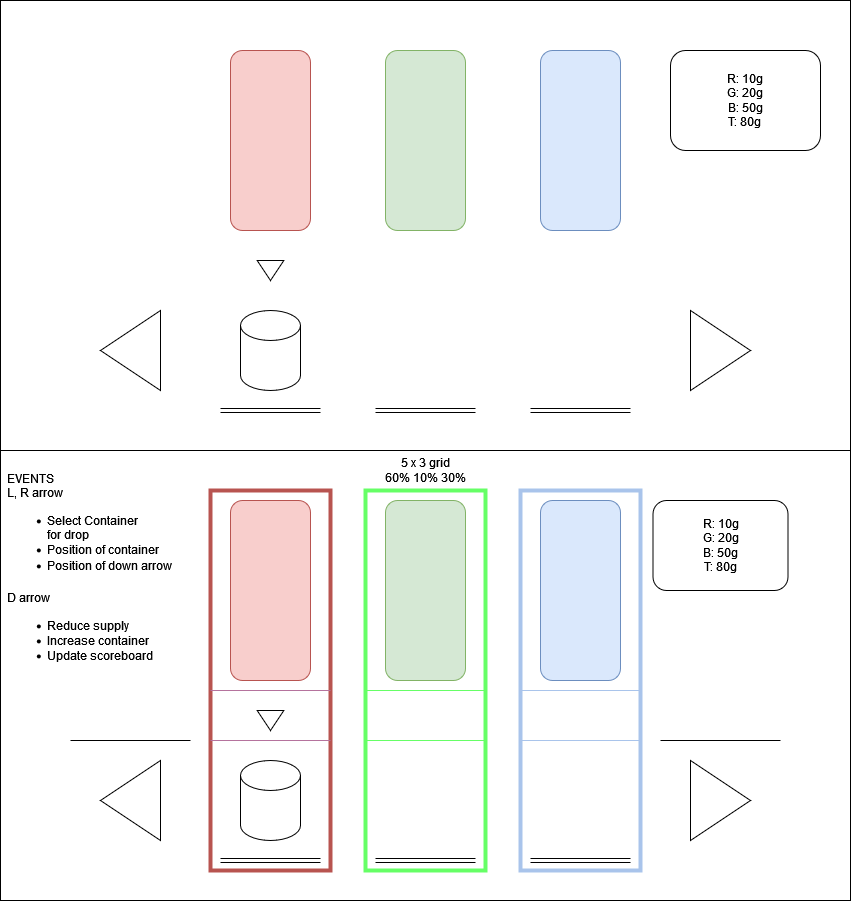

The diagram above was exported from draw.io. Its source (the exported page's mxGraphModel, read from the mxfile embedded in the PNG):
<mxGraphModel dx="1114" dy="608" grid="1" gridSize="10" guides="1" tooltips="1" connect="1" arrows="1" fold="1" page="1" pageScale="1" pageWidth="850" pageHeight="1100" math="0" shadow="0">
  <root>
    <mxCell id="0" />
    <mxCell id="1" parent="0" />
    <mxCell id="R0ePAjbxSP6ZO4KEfzjH-13" value="" style="rounded=0;whiteSpace=wrap;html=1;" vertex="1" parent="1">
      <mxGeometry y="450" width="850" height="450" as="geometry" />
    </mxCell>
    <mxCell id="R0ePAjbxSP6ZO4KEfzjH-25" value="" style="rounded=0;whiteSpace=wrap;html=1;fillColor=none;strokeColor=#b85450;strokeWidth=4;" vertex="1" parent="1">
      <mxGeometry x="210" y="490" width="120" height="380" as="geometry" />
    </mxCell>
    <mxCell id="R0ePAjbxSP6ZO4KEfzjH-1" value="" style="rounded=0;whiteSpace=wrap;html=1;" vertex="1" parent="1">
      <mxGeometry width="850" height="450" as="geometry" />
    </mxCell>
    <mxCell id="R0ePAjbxSP6ZO4KEfzjH-2" value="" style="rounded=1;whiteSpace=wrap;html=1;fillColor=#f8cecc;strokeColor=#b85450;" vertex="1" parent="1">
      <mxGeometry x="230" y="50" width="80" height="180" as="geometry" />
    </mxCell>
    <mxCell id="R0ePAjbxSP6ZO4KEfzjH-3" value="" style="rounded=1;whiteSpace=wrap;html=1;fillColor=#d5e8d4;strokeColor=#82b366;" vertex="1" parent="1">
      <mxGeometry x="385" y="50" width="80" height="180" as="geometry" />
    </mxCell>
    <mxCell id="R0ePAjbxSP6ZO4KEfzjH-4" value="" style="rounded=1;whiteSpace=wrap;html=1;fillColor=#dae8fc;strokeColor=#6c8ebf;" vertex="1" parent="1">
      <mxGeometry x="540" y="50" width="80" height="180" as="geometry" />
    </mxCell>
    <mxCell id="R0ePAjbxSP6ZO4KEfzjH-5" value="" style="shape=cylinder3;whiteSpace=wrap;html=1;boundedLbl=1;backgroundOutline=1;size=15;" vertex="1" parent="1">
      <mxGeometry x="240" y="310" width="60" height="80" as="geometry" />
    </mxCell>
    <mxCell id="R0ePAjbxSP6ZO4KEfzjH-6" value="" style="triangle;whiteSpace=wrap;html=1;direction=west;" vertex="1" parent="1">
      <mxGeometry x="100" y="310" width="60" height="80" as="geometry" />
    </mxCell>
    <mxCell id="R0ePAjbxSP6ZO4KEfzjH-7" value="" style="triangle;whiteSpace=wrap;html=1;" vertex="1" parent="1">
      <mxGeometry x="690" y="310" width="60" height="80" as="geometry" />
    </mxCell>
    <mxCell id="R0ePAjbxSP6ZO4KEfzjH-8" value="" style="triangle;whiteSpace=wrap;html=1;direction=south;" vertex="1" parent="1">
      <mxGeometry x="256.66" y="260" width="26.67" height="20" as="geometry" />
    </mxCell>
    <mxCell id="R0ePAjbxSP6ZO4KEfzjH-9" value="" style="shape=link;html=1;rounded=0;" edge="1" parent="1">
      <mxGeometry width="100" relative="1" as="geometry">
        <mxPoint x="220" y="410" as="sourcePoint" />
        <mxPoint x="320" y="410" as="targetPoint" />
      </mxGeometry>
    </mxCell>
    <mxCell id="R0ePAjbxSP6ZO4KEfzjH-10" value="" style="shape=link;html=1;rounded=0;" edge="1" parent="1">
      <mxGeometry width="100" relative="1" as="geometry">
        <mxPoint x="375" y="410" as="sourcePoint" />
        <mxPoint x="475" y="410" as="targetPoint" />
      </mxGeometry>
    </mxCell>
    <mxCell id="R0ePAjbxSP6ZO4KEfzjH-11" value="" style="shape=link;html=1;rounded=0;" edge="1" parent="1">
      <mxGeometry width="100" relative="1" as="geometry">
        <mxPoint x="530" y="410" as="sourcePoint" />
        <mxPoint x="630" y="410" as="targetPoint" />
      </mxGeometry>
    </mxCell>
    <mxCell id="R0ePAjbxSP6ZO4KEfzjH-12" value="&lt;div&gt;R: 10g&lt;/div&gt;&lt;div&gt;G: 20g&lt;/div&gt;&lt;div&gt;B: 50g&lt;/div&gt;&lt;div&gt;T: 80g&lt;br&gt;&lt;/div&gt;" style="rounded=1;whiteSpace=wrap;html=1;" vertex="1" parent="1">
      <mxGeometry x="670" y="50" width="150" height="100" as="geometry" />
    </mxCell>
    <mxCell id="R0ePAjbxSP6ZO4KEfzjH-14" value="" style="rounded=1;whiteSpace=wrap;html=1;fillColor=#f8cecc;strokeColor=#b85450;" vertex="1" parent="1">
      <mxGeometry x="230" y="500" width="80" height="180" as="geometry" />
    </mxCell>
    <mxCell id="R0ePAjbxSP6ZO4KEfzjH-15" value="" style="rounded=1;whiteSpace=wrap;html=1;fillColor=#d5e8d4;strokeColor=#82b366;" vertex="1" parent="1">
      <mxGeometry x="385" y="500" width="80" height="180" as="geometry" />
    </mxCell>
    <mxCell id="R0ePAjbxSP6ZO4KEfzjH-16" value="" style="rounded=1;whiteSpace=wrap;html=1;fillColor=#dae8fc;strokeColor=#6c8ebf;" vertex="1" parent="1">
      <mxGeometry x="540" y="500" width="80" height="180" as="geometry" />
    </mxCell>
    <mxCell id="R0ePAjbxSP6ZO4KEfzjH-17" value="" style="shape=cylinder3;whiteSpace=wrap;html=1;boundedLbl=1;backgroundOutline=1;size=15;" vertex="1" parent="1">
      <mxGeometry x="240" y="760" width="60" height="80" as="geometry" />
    </mxCell>
    <mxCell id="R0ePAjbxSP6ZO4KEfzjH-18" value="" style="triangle;whiteSpace=wrap;html=1;direction=west;" vertex="1" parent="1">
      <mxGeometry x="100" y="760" width="60" height="80" as="geometry" />
    </mxCell>
    <mxCell id="R0ePAjbxSP6ZO4KEfzjH-19" value="" style="triangle;whiteSpace=wrap;html=1;" vertex="1" parent="1">
      <mxGeometry x="690" y="760" width="60" height="80" as="geometry" />
    </mxCell>
    <mxCell id="R0ePAjbxSP6ZO4KEfzjH-20" value="" style="triangle;whiteSpace=wrap;html=1;direction=south;" vertex="1" parent="1">
      <mxGeometry x="256.66" y="710" width="26.67" height="20" as="geometry" />
    </mxCell>
    <mxCell id="R0ePAjbxSP6ZO4KEfzjH-21" value="" style="shape=link;html=1;rounded=0;" edge="1" parent="1">
      <mxGeometry width="100" relative="1" as="geometry">
        <mxPoint x="220" y="860" as="sourcePoint" />
        <mxPoint x="320" y="860" as="targetPoint" />
      </mxGeometry>
    </mxCell>
    <mxCell id="R0ePAjbxSP6ZO4KEfzjH-22" value="" style="shape=link;html=1;rounded=0;" edge="1" parent="1">
      <mxGeometry width="100" relative="1" as="geometry">
        <mxPoint x="375" y="860" as="sourcePoint" />
        <mxPoint x="475" y="860" as="targetPoint" />
      </mxGeometry>
    </mxCell>
    <mxCell id="R0ePAjbxSP6ZO4KEfzjH-23" value="" style="shape=link;html=1;rounded=0;" edge="1" parent="1">
      <mxGeometry width="100" relative="1" as="geometry">
        <mxPoint x="530" y="860" as="sourcePoint" />
        <mxPoint x="630" y="860" as="targetPoint" />
      </mxGeometry>
    </mxCell>
    <mxCell id="R0ePAjbxSP6ZO4KEfzjH-24" value="&lt;div&gt;R: 10g&lt;/div&gt;&lt;div&gt;G: 20g&lt;/div&gt;&lt;div&gt;B: 50g&lt;/div&gt;&lt;div&gt;T: 80g&lt;br&gt;&lt;/div&gt;" style="rounded=1;whiteSpace=wrap;html=1;" vertex="1" parent="1">
      <mxGeometry x="652.5" y="500" width="135" height="90" as="geometry" />
    </mxCell>
    <mxCell id="R0ePAjbxSP6ZO4KEfzjH-26" value="" style="rounded=0;whiteSpace=wrap;html=1;fillColor=none;strokeColor=#66FF66;strokeWidth=4;" vertex="1" parent="1">
      <mxGeometry x="365" y="490" width="120" height="380" as="geometry" />
    </mxCell>
    <mxCell id="R0ePAjbxSP6ZO4KEfzjH-27" value="" style="rounded=0;whiteSpace=wrap;html=1;fillColor=none;strokeColor=#A9C4EB;strokeWidth=4;" vertex="1" parent="1">
      <mxGeometry x="520" y="490" width="120" height="380" as="geometry" />
    </mxCell>
    <mxCell id="R0ePAjbxSP6ZO4KEfzjH-28" value="" style="endArrow=none;html=1;rounded=0;strokeColor=#B5739D;" edge="1" parent="1">
      <mxGeometry width="50" height="50" relative="1" as="geometry">
        <mxPoint x="210" y="690" as="sourcePoint" />
        <mxPoint x="330" y="690" as="targetPoint" />
      </mxGeometry>
    </mxCell>
    <mxCell id="R0ePAjbxSP6ZO4KEfzjH-29" value="" style="endArrow=none;html=1;rounded=0;strokeColor=#B5739D;" edge="1" parent="1">
      <mxGeometry width="50" height="50" relative="1" as="geometry">
        <mxPoint x="210" y="740" as="sourcePoint" />
        <mxPoint x="330" y="740" as="targetPoint" />
      </mxGeometry>
    </mxCell>
    <mxCell id="R0ePAjbxSP6ZO4KEfzjH-30" value="" style="endArrow=none;html=1;rounded=0;strokeColor=#66FF66;" edge="1" parent="1">
      <mxGeometry width="50" height="50" relative="1" as="geometry">
        <mxPoint x="365" y="690" as="sourcePoint" />
        <mxPoint x="485" y="690" as="targetPoint" />
      </mxGeometry>
    </mxCell>
    <mxCell id="R0ePAjbxSP6ZO4KEfzjH-31" value="" style="endArrow=none;html=1;rounded=0;strokeColor=#66FF66;" edge="1" parent="1">
      <mxGeometry width="50" height="50" relative="1" as="geometry">
        <mxPoint x="365" y="740" as="sourcePoint" />
        <mxPoint x="485" y="740" as="targetPoint" />
      </mxGeometry>
    </mxCell>
    <mxCell id="R0ePAjbxSP6ZO4KEfzjH-32" value="" style="endArrow=none;html=1;rounded=0;strokeColor=#A9C4EB;" edge="1" parent="1">
      <mxGeometry width="50" height="50" relative="1" as="geometry">
        <mxPoint x="520" y="690" as="sourcePoint" />
        <mxPoint x="640" y="690" as="targetPoint" />
      </mxGeometry>
    </mxCell>
    <mxCell id="R0ePAjbxSP6ZO4KEfzjH-33" value="" style="endArrow=none;html=1;rounded=0;strokeColor=#A9C4EB;" edge="1" parent="1">
      <mxGeometry width="50" height="50" relative="1" as="geometry">
        <mxPoint x="520" y="740" as="sourcePoint" />
        <mxPoint x="640" y="740" as="targetPoint" />
      </mxGeometry>
    </mxCell>
    <mxCell id="R0ePAjbxSP6ZO4KEfzjH-34" value="" style="endArrow=none;html=1;rounded=0;strokeColor=#000000;" edge="1" parent="1">
      <mxGeometry width="50" height="50" relative="1" as="geometry">
        <mxPoint x="70" y="740" as="sourcePoint" />
        <mxPoint x="190" y="740" as="targetPoint" />
      </mxGeometry>
    </mxCell>
    <mxCell id="R0ePAjbxSP6ZO4KEfzjH-35" value="" style="endArrow=none;html=1;rounded=0;strokeColor=#000000;" edge="1" parent="1">
      <mxGeometry width="50" height="50" relative="1" as="geometry">
        <mxPoint x="660" y="740" as="sourcePoint" />
        <mxPoint x="780" y="740" as="targetPoint" />
      </mxGeometry>
    </mxCell>
    <mxCell id="R0ePAjbxSP6ZO4KEfzjH-37" value="&lt;div&gt;5 x 3 grid&lt;/div&gt;&lt;div&gt;60% 10% 30%&lt;br&gt;&lt;/div&gt;" style="text;html=1;align=center;verticalAlign=middle;resizable=0;points=[];autosize=1;strokeColor=none;fillColor=none;" vertex="1" parent="1">
      <mxGeometry x="375" y="450" width="100" height="40" as="geometry" />
    </mxCell>
    <mxCell id="R0ePAjbxSP6ZO4KEfzjH-40" value="EVENTS&lt;div align=&quot;left&quot;&gt;L, R arrow&lt;/div&gt;&lt;div align=&quot;left&quot;&gt;&lt;ul&gt;&lt;li&gt;Select Container&amp;nbsp;&lt;div&gt;for drop&lt;/div&gt;&lt;/li&gt;&lt;li&gt;Position of container&lt;/li&gt;&lt;li&gt;Position of down arrow&lt;/li&gt;&lt;/ul&gt;&lt;/div&gt;&lt;div align=&quot;left&quot;&gt;&lt;br&gt;&lt;/div&gt;" style="text;html=1;align=left;verticalAlign=middle;resizable=0;points=[];autosize=1;strokeColor=none;fillColor=none;" vertex="1" parent="1">
      <mxGeometry x="5" y="465" width="180" height="140" as="geometry" />
    </mxCell>
    <mxCell id="R0ePAjbxSP6ZO4KEfzjH-41" value="D arrow&lt;div align=&quot;left&quot;&gt;&lt;ul&gt;&lt;li&gt;Reduce supply&lt;br&gt;&lt;/li&gt;&lt;li&gt;Increase container&lt;br&gt;&lt;/li&gt;&lt;li&gt;Update scoreboard&lt;br&gt;&lt;/li&gt;&lt;/ul&gt;&lt;/div&gt;&lt;div align=&quot;left&quot;&gt;&lt;br&gt;&lt;/div&gt;" style="text;html=1;align=left;verticalAlign=middle;resizable=0;points=[];autosize=1;strokeColor=none;fillColor=none;" vertex="1" parent="1">
      <mxGeometry x="5" y="585" width="160" height="110" as="geometry" />
    </mxCell>
  </root>
</mxGraphModel>